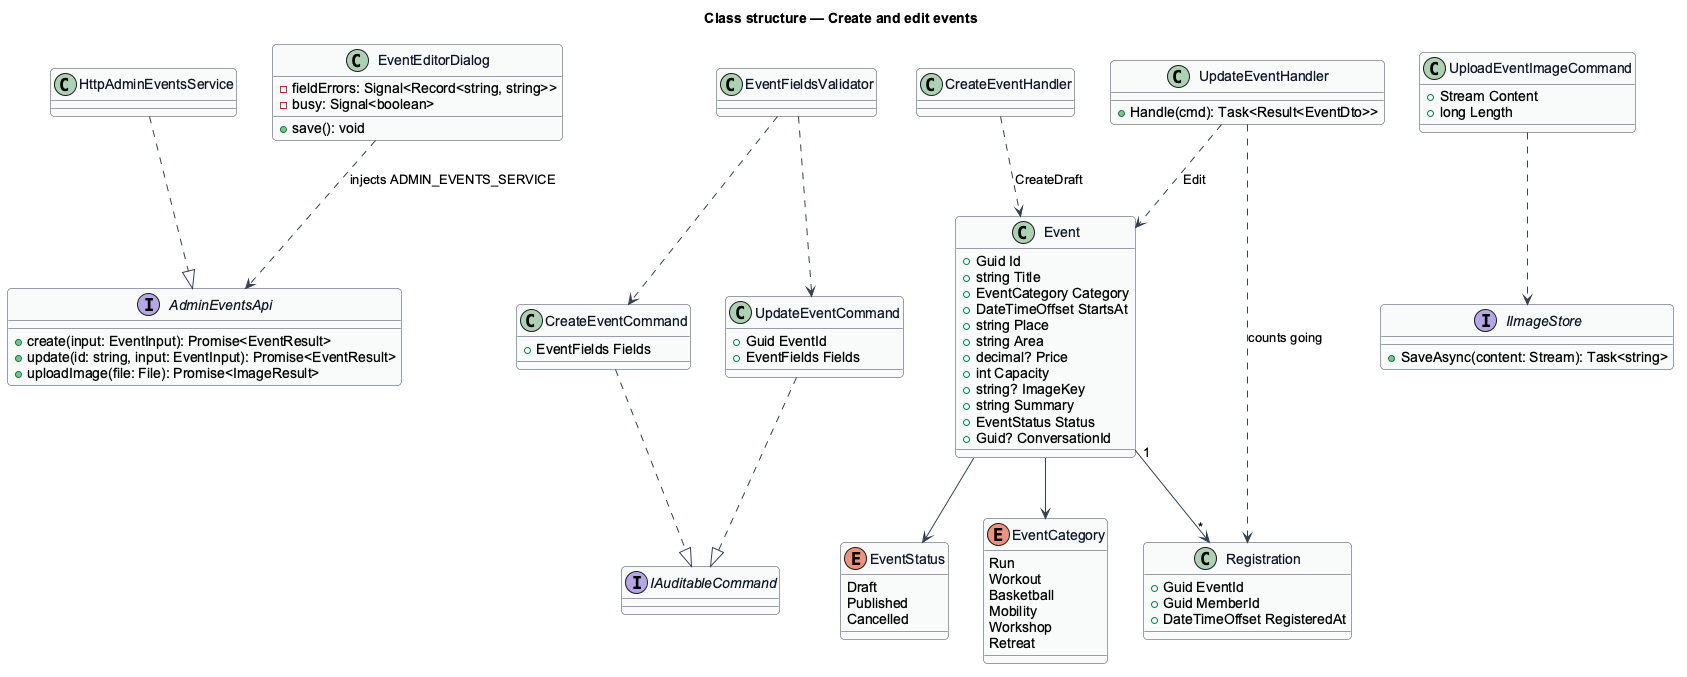

The diagram above was rendered by PlantUML. Its source (embedded in the PNG):
@startuml
skinparam backgroundColor #FFFFFF
skinparam shadowing false
skinparam roundcorner 8
skinparam defaultFontName Arial
skinparam ArrowColor #344054
skinparam class {
  BorderColor #344054
  FontColor #101828
  BackgroundColor #F9FAFB
}
title Class structure — Create and edit events

interface AdminEventsApi {
  +create(input: EventInput): Promise<EventResult>
  +update(id: string, input: EventInput): Promise<EventResult>
  +uploadImage(file: File): Promise<ImageResult>
}
class HttpAdminEventsService
class EventEditorDialog {
  -fieldErrors: Signal<Record<string, string>>
  -busy: Signal<boolean>
  +save(): void
}
class CreateEventCommand {
  +EventFields Fields
}
class UpdateEventCommand {
  +Guid EventId
  +EventFields Fields
}
class EventFieldsValidator
class CreateEventHandler
class UpdateEventHandler {
  +Handle(cmd): Task<Result<EventDto>>
}
class UploadEventImageCommand {
  +Stream Content
  +long Length
}
interface IImageStore {
  +SaveAsync(content: Stream): Task<string>
}
interface IAuditableCommand
class Registration {
  +Guid EventId
  +Guid MemberId
  +DateTimeOffset RegisteredAt
}
class Event {
  +Guid Id
  +string Title
  +EventCategory Category
  +DateTimeOffset StartsAt
  +string Place
  +string Area
  +decimal? Price
  +int Capacity
  +string? ImageKey
  +string Summary
  +EventStatus Status
  +Guid? ConversationId
}
enum EventStatus {
  Draft
  Published
  Cancelled
}
enum EventCategory {
  Run
  Workout
  Basketball
  Mobility
  Workshop
  Retreat
}
Event --> EventStatus
Event --> EventCategory

HttpAdminEventsService ..|> AdminEventsApi
EventEditorDialog ..> AdminEventsApi : injects ADMIN_EVENTS_SERVICE
EventFieldsValidator ..> CreateEventCommand
EventFieldsValidator ..> UpdateEventCommand
CreateEventHandler ..> Event : CreateDraft
UpdateEventHandler ..> Event : Edit
UpdateEventHandler ..> Registration : counts going
CreateEventCommand ..|> IAuditableCommand
UpdateEventCommand ..|> IAuditableCommand
UploadEventImageCommand ..> IImageStore
Event "1" --> "*" Registration
@enduml